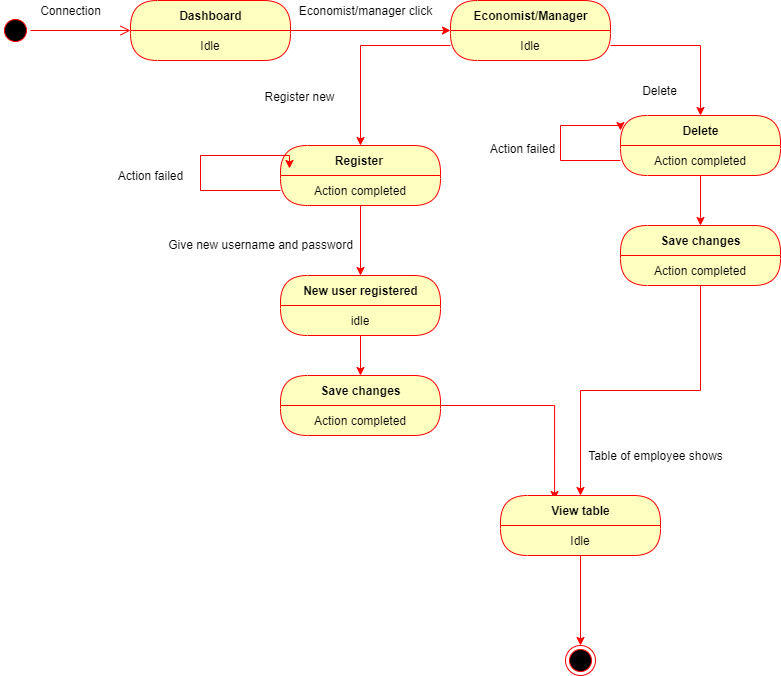

The diagram above was exported from draw.io. Its source (the exported page's mxGraphModel, read from the mxfile embedded in the PNG):
<mxGraphModel dx="868" dy="433" grid="1" gridSize="10" guides="1" tooltips="1" connect="1" arrows="1" fold="1" page="1" pageScale="1" pageWidth="850" pageHeight="1100" math="0" shadow="0">
  <root>
    <mxCell id="DJS1Gv3Hq7ncmst9Mn2w-0" />
    <mxCell id="DJS1Gv3Hq7ncmst9Mn2w-1" parent="DJS1Gv3Hq7ncmst9Mn2w-0" />
    <mxCell id="DJS1Gv3Hq7ncmst9Mn2w-2" value="" style="ellipse;html=1;shape=startState;fillColor=#000000;strokeColor=#ff0000;" parent="DJS1Gv3Hq7ncmst9Mn2w-1" vertex="1">
      <mxGeometry x="60" y="50" width="30" height="30" as="geometry" />
    </mxCell>
    <mxCell id="DJS1Gv3Hq7ncmst9Mn2w-3" value="" style="edgeStyle=orthogonalEdgeStyle;html=1;verticalAlign=bottom;endArrow=open;endSize=8;strokeColor=#ff0000;" parent="DJS1Gv3Hq7ncmst9Mn2w-1" source="DJS1Gv3Hq7ncmst9Mn2w-2" target="DJS1Gv3Hq7ncmst9Mn2w-7" edge="1">
      <mxGeometry relative="1" as="geometry">
        <mxPoint x="180" y="65" as="targetPoint" />
      </mxGeometry>
    </mxCell>
    <mxCell id="DJS1Gv3Hq7ncmst9Mn2w-11" style="edgeStyle=orthogonalEdgeStyle;rounded=0;orthogonalLoop=1;jettySize=auto;html=1;strokeColor=#FF0000;" parent="DJS1Gv3Hq7ncmst9Mn2w-1" source="DJS1Gv3Hq7ncmst9Mn2w-7" target="DJS1Gv3Hq7ncmst9Mn2w-12" edge="1">
      <mxGeometry relative="1" as="geometry">
        <mxPoint x="460" y="65" as="targetPoint" />
      </mxGeometry>
    </mxCell>
    <mxCell id="DJS1Gv3Hq7ncmst9Mn2w-7" value="Dashboard" style="swimlane;html=1;fontStyle=1;align=center;verticalAlign=middle;childLayout=stackLayout;horizontal=1;startSize=30;horizontalStack=0;resizeParent=0;resizeLast=1;container=0;fontColor=#000000;collapsible=0;rounded=1;arcSize=30;strokeColor=#ff0000;fillColor=#ffffc0;swimlaneFillColor=#ffffc0;dropTarget=0;" parent="DJS1Gv3Hq7ncmst9Mn2w-1" vertex="1">
      <mxGeometry x="190" y="35" width="160" height="60" as="geometry" />
    </mxCell>
    <mxCell id="DJS1Gv3Hq7ncmst9Mn2w-8" value="Idle" style="text;html=1;strokeColor=none;fillColor=none;align=center;verticalAlign=middle;spacingLeft=4;spacingRight=4;whiteSpace=wrap;overflow=hidden;rotatable=0;fontColor=#000000;" parent="DJS1Gv3Hq7ncmst9Mn2w-7" vertex="1">
      <mxGeometry y="30" width="160" height="30" as="geometry" />
    </mxCell>
    <mxCell id="DJS1Gv3Hq7ncmst9Mn2w-10" value="Connection" style="text;html=1;align=center;verticalAlign=middle;resizable=0;points=[];autosize=1;" parent="DJS1Gv3Hq7ncmst9Mn2w-1" vertex="1">
      <mxGeometry x="90" y="35" width="80" height="20" as="geometry" />
    </mxCell>
    <mxCell id="DJS1Gv3Hq7ncmst9Mn2w-14" value="Economist/manager click" style="text;html=1;align=center;verticalAlign=middle;resizable=0;points=[];autosize=1;" parent="DJS1Gv3Hq7ncmst9Mn2w-1" vertex="1">
      <mxGeometry x="350" y="35" width="150" height="20" as="geometry" />
    </mxCell>
    <mxCell id="DJS1Gv3Hq7ncmst9Mn2w-12" value="Economist/Manager" style="swimlane;html=1;fontStyle=1;align=center;verticalAlign=middle;childLayout=stackLayout;horizontal=1;startSize=30;horizontalStack=0;resizeParent=0;resizeLast=1;container=0;fontColor=#000000;collapsible=0;rounded=1;arcSize=30;strokeColor=#ff0000;fillColor=#ffffc0;swimlaneFillColor=#ffffc0;dropTarget=0;" parent="DJS1Gv3Hq7ncmst9Mn2w-1" vertex="1">
      <mxGeometry x="510" y="35" width="160" height="60" as="geometry" />
    </mxCell>
    <mxCell id="DJS1Gv3Hq7ncmst9Mn2w-13" value="Idle" style="text;html=1;strokeColor=none;fillColor=none;align=center;verticalAlign=middle;spacingLeft=4;spacingRight=4;whiteSpace=wrap;overflow=hidden;rotatable=0;fontColor=#000000;" parent="DJS1Gv3Hq7ncmst9Mn2w-12" vertex="1">
      <mxGeometry y="30" width="160" height="30" as="geometry" />
    </mxCell>
    <mxCell id="WpCJhZaEUupuFduAK6Bv-0" value="Idle" style="text;html=1;strokeColor=none;fillColor=none;align=center;verticalAlign=middle;spacingLeft=4;spacingRight=4;whiteSpace=wrap;overflow=hidden;rotatable=0;fontColor=#000000;" parent="DJS1Gv3Hq7ncmst9Mn2w-12" vertex="1">
      <mxGeometry y="60" width="160" as="geometry" />
    </mxCell>
    <mxCell id="6KCbHMX5UVydVb2F0ehU-2" style="edgeStyle=orthogonalEdgeStyle;rounded=0;orthogonalLoop=1;jettySize=auto;html=1;strokeColor=#FF0000;" parent="DJS1Gv3Hq7ncmst9Mn2w-1" source="DJS1Gv3Hq7ncmst9Mn2w-13" target="6KCbHMX5UVydVb2F0ehU-3" edge="1">
      <mxGeometry relative="1" as="geometry">
        <mxPoint x="590" y="170" as="targetPoint" />
      </mxGeometry>
    </mxCell>
    <mxCell id="6KCbHMX5UVydVb2F0ehU-3" value="Register&amp;nbsp;" style="swimlane;html=1;fontStyle=1;align=center;verticalAlign=middle;childLayout=stackLayout;horizontal=1;startSize=30;horizontalStack=0;resizeParent=0;resizeLast=1;container=0;fontColor=#000000;collapsible=0;rounded=1;arcSize=30;strokeColor=#ff0000;fillColor=#ffffc0;swimlaneFillColor=#ffffc0;dropTarget=0;" parent="DJS1Gv3Hq7ncmst9Mn2w-1" vertex="1">
      <mxGeometry x="340" y="180" width="160" height="60" as="geometry" />
    </mxCell>
    <mxCell id="6KCbHMX5UVydVb2F0ehU-4" value="Action completed" style="text;html=1;strokeColor=none;fillColor=none;align=center;verticalAlign=middle;spacingLeft=4;spacingRight=4;whiteSpace=wrap;overflow=hidden;rotatable=0;fontColor=#000000;" parent="6KCbHMX5UVydVb2F0ehU-3" vertex="1">
      <mxGeometry y="30" width="160" height="30" as="geometry" />
    </mxCell>
    <mxCell id="O8SqqrX0cDaqui_nxiou-2" style="edgeStyle=orthogonalEdgeStyle;rounded=0;orthogonalLoop=1;jettySize=auto;html=1;strokeColor=#FF0000;entryX=0.056;entryY=0.383;entryDx=0;entryDy=0;entryPerimeter=0;" parent="6KCbHMX5UVydVb2F0ehU-3" source="6KCbHMX5UVydVb2F0ehU-4" target="6KCbHMX5UVydVb2F0ehU-3" edge="1">
      <mxGeometry relative="1" as="geometry">
        <mxPoint y="10" as="targetPoint" />
        <Array as="points">
          <mxPoint x="-80" y="45" />
          <mxPoint x="-80" y="10" />
          <mxPoint x="9" y="10" />
        </Array>
      </mxGeometry>
    </mxCell>
    <mxCell id="WpCJhZaEUupuFduAK6Bv-1" style="edgeStyle=orthogonalEdgeStyle;rounded=0;orthogonalLoop=1;jettySize=auto;html=1;strokeColor=#FF0000;" parent="DJS1Gv3Hq7ncmst9Mn2w-1" source="DJS1Gv3Hq7ncmst9Mn2w-13" target="WpCJhZaEUupuFduAK6Bv-2" edge="1">
      <mxGeometry relative="1" as="geometry">
        <mxPoint x="750" y="180" as="targetPoint" />
      </mxGeometry>
    </mxCell>
    <mxCell id="WpCJhZaEUupuFduAK6Bv-2" value="Delete" style="swimlane;html=1;fontStyle=1;align=center;verticalAlign=middle;childLayout=stackLayout;horizontal=1;startSize=30;horizontalStack=0;resizeParent=0;resizeLast=1;container=0;fontColor=#000000;collapsible=0;rounded=1;arcSize=30;strokeColor=#ff0000;fillColor=#ffffc0;swimlaneFillColor=#ffffc0;dropTarget=0;" parent="DJS1Gv3Hq7ncmst9Mn2w-1" vertex="1">
      <mxGeometry x="680" y="150" width="160" height="60" as="geometry" />
    </mxCell>
    <mxCell id="WpCJhZaEUupuFduAK6Bv-3" value="Action completed" style="text;html=1;strokeColor=none;fillColor=none;align=center;verticalAlign=middle;spacingLeft=4;spacingRight=4;whiteSpace=wrap;overflow=hidden;rotatable=0;fontColor=#000000;" parent="WpCJhZaEUupuFduAK6Bv-2" vertex="1">
      <mxGeometry y="30" width="160" height="30" as="geometry" />
    </mxCell>
    <mxCell id="O8SqqrX0cDaqui_nxiou-10" value="Action completed" style="text;html=1;strokeColor=none;fillColor=none;align=center;verticalAlign=middle;spacingLeft=4;spacingRight=4;whiteSpace=wrap;overflow=hidden;rotatable=0;fontColor=#000000;" parent="WpCJhZaEUupuFduAK6Bv-2" vertex="1">
      <mxGeometry y="60" width="160" as="geometry" />
    </mxCell>
    <mxCell id="O8SqqrX0cDaqui_nxiou-13" value="Action completed" style="text;html=1;strokeColor=none;fillColor=none;align=center;verticalAlign=middle;spacingLeft=4;spacingRight=4;whiteSpace=wrap;overflow=hidden;rotatable=0;fontColor=#000000;" parent="WpCJhZaEUupuFduAK6Bv-2" vertex="1">
      <mxGeometry y="60" width="160" as="geometry" />
    </mxCell>
    <mxCell id="O8SqqrX0cDaqui_nxiou-4" style="edgeStyle=orthogonalEdgeStyle;rounded=0;orthogonalLoop=1;jettySize=auto;html=1;strokeColor=#FF0000;entryX=0;entryY=0.25;entryDx=0;entryDy=0;" parent="WpCJhZaEUupuFduAK6Bv-2" source="WpCJhZaEUupuFduAK6Bv-3" target="WpCJhZaEUupuFduAK6Bv-2" edge="1">
      <mxGeometry relative="1" as="geometry">
        <mxPoint x="-80" y="10" as="targetPoint" />
        <Array as="points">
          <mxPoint x="-60" y="45" />
          <mxPoint x="-60" y="10" />
          <mxPoint y="10" />
        </Array>
      </mxGeometry>
    </mxCell>
    <mxCell id="O8SqqrX0cDaqui_nxiou-0" value="Register new" style="text;html=1;align=center;verticalAlign=middle;resizable=0;points=[];autosize=1;" parent="DJS1Gv3Hq7ncmst9Mn2w-1" vertex="1">
      <mxGeometry x="314" y="121" width="90" height="20" as="geometry" />
    </mxCell>
    <mxCell id="O8SqqrX0cDaqui_nxiou-1" value="Delete" style="text;html=1;align=center;verticalAlign=middle;resizable=0;points=[];autosize=1;" parent="DJS1Gv3Hq7ncmst9Mn2w-1" vertex="1">
      <mxGeometry x="694" y="115" width="50" height="20" as="geometry" />
    </mxCell>
    <mxCell id="O8SqqrX0cDaqui_nxiou-3" value="Action failed" style="text;html=1;align=center;verticalAlign=middle;resizable=0;points=[];autosize=1;" parent="DJS1Gv3Hq7ncmst9Mn2w-1" vertex="1">
      <mxGeometry x="170" y="200" width="80" height="20" as="geometry" />
    </mxCell>
    <mxCell id="O8SqqrX0cDaqui_nxiou-5" value="Action failed" style="text;html=1;align=center;verticalAlign=middle;resizable=0;points=[];autosize=1;" parent="DJS1Gv3Hq7ncmst9Mn2w-1" vertex="1">
      <mxGeometry x="542" y="173" width="80" height="20" as="geometry" />
    </mxCell>
    <mxCell id="O8SqqrX0cDaqui_nxiou-6" style="edgeStyle=orthogonalEdgeStyle;rounded=0;orthogonalLoop=1;jettySize=auto;html=1;strokeColor=#FF0000;" parent="DJS1Gv3Hq7ncmst9Mn2w-1" source="6KCbHMX5UVydVb2F0ehU-4" target="O8SqqrX0cDaqui_nxiou-7" edge="1">
      <mxGeometry relative="1" as="geometry">
        <mxPoint x="420" y="310" as="targetPoint" />
      </mxGeometry>
    </mxCell>
    <mxCell id="O8SqqrX0cDaqui_nxiou-7" value="New user registered" style="swimlane;html=1;fontStyle=1;align=center;verticalAlign=middle;childLayout=stackLayout;horizontal=1;startSize=30;horizontalStack=0;resizeParent=0;resizeLast=1;container=0;fontColor=#000000;collapsible=0;rounded=1;arcSize=30;strokeColor=#ff0000;fillColor=#ffffc0;swimlaneFillColor=#ffffc0;dropTarget=0;" parent="DJS1Gv3Hq7ncmst9Mn2w-1" vertex="1">
      <mxGeometry x="340" y="310" width="160" height="60" as="geometry" />
    </mxCell>
    <mxCell id="O8SqqrX0cDaqui_nxiou-8" value="idle" style="text;html=1;strokeColor=none;fillColor=none;align=center;verticalAlign=middle;spacingLeft=4;spacingRight=4;whiteSpace=wrap;overflow=hidden;rotatable=0;fontColor=#000000;" parent="O8SqqrX0cDaqui_nxiou-7" vertex="1">
      <mxGeometry y="30" width="160" height="30" as="geometry" />
    </mxCell>
    <mxCell id="O8SqqrX0cDaqui_nxiou-17" value="idle" style="text;html=1;strokeColor=none;fillColor=none;align=center;verticalAlign=middle;spacingLeft=4;spacingRight=4;whiteSpace=wrap;overflow=hidden;rotatable=0;fontColor=#000000;" parent="O8SqqrX0cDaqui_nxiou-7" vertex="1">
      <mxGeometry y="60" width="160" as="geometry" />
    </mxCell>
    <mxCell id="O8SqqrX0cDaqui_nxiou-9" value="Give new username and password" style="text;html=1;align=center;verticalAlign=middle;resizable=0;points=[];autosize=1;" parent="DJS1Gv3Hq7ncmst9Mn2w-1" vertex="1">
      <mxGeometry x="220" y="269" width="200" height="20" as="geometry" />
    </mxCell>
    <mxCell id="O8SqqrX0cDaqui_nxiou-14" style="edgeStyle=orthogonalEdgeStyle;rounded=0;orthogonalLoop=1;jettySize=auto;html=1;strokeColor=#FF0000;" parent="DJS1Gv3Hq7ncmst9Mn2w-1" source="O8SqqrX0cDaqui_nxiou-13" target="O8SqqrX0cDaqui_nxiou-15" edge="1">
      <mxGeometry relative="1" as="geometry">
        <mxPoint x="760" y="290" as="targetPoint" />
      </mxGeometry>
    </mxCell>
    <mxCell id="O8SqqrX0cDaqui_nxiou-15" value="Save changes" style="swimlane;html=1;fontStyle=1;align=center;verticalAlign=middle;childLayout=stackLayout;horizontal=1;startSize=30;horizontalStack=0;resizeParent=0;resizeLast=1;container=0;fontColor=#000000;collapsible=0;rounded=1;arcSize=30;strokeColor=#ff0000;fillColor=#ffffc0;swimlaneFillColor=#ffffc0;dropTarget=0;" parent="DJS1Gv3Hq7ncmst9Mn2w-1" vertex="1">
      <mxGeometry x="680" y="260" width="160" height="60" as="geometry" />
    </mxCell>
    <mxCell id="O8SqqrX0cDaqui_nxiou-16" value="Action completed" style="text;html=1;strokeColor=none;fillColor=none;align=center;verticalAlign=middle;spacingLeft=4;spacingRight=4;whiteSpace=wrap;overflow=hidden;rotatable=0;fontColor=#000000;" parent="O8SqqrX0cDaqui_nxiou-15" vertex="1">
      <mxGeometry y="30" width="160" height="30" as="geometry" />
    </mxCell>
    <mxCell id="O8SqqrX0cDaqui_nxiou-18" style="edgeStyle=orthogonalEdgeStyle;rounded=0;orthogonalLoop=1;jettySize=auto;html=1;strokeColor=#FF0000;" parent="DJS1Gv3Hq7ncmst9Mn2w-1" source="O8SqqrX0cDaqui_nxiou-17" target="O8SqqrX0cDaqui_nxiou-19" edge="1">
      <mxGeometry relative="1" as="geometry">
        <mxPoint x="420" y="440" as="targetPoint" />
      </mxGeometry>
    </mxCell>
    <mxCell id="O8SqqrX0cDaqui_nxiou-21" style="edgeStyle=orthogonalEdgeStyle;rounded=0;orthogonalLoop=1;jettySize=auto;html=1;strokeColor=#FF0000;entryX=0.338;entryY=0.067;entryDx=0;entryDy=0;entryPerimeter=0;" parent="DJS1Gv3Hq7ncmst9Mn2w-1" source="O8SqqrX0cDaqui_nxiou-19" target="O8SqqrX0cDaqui_nxiou-23" edge="1">
      <mxGeometry relative="1" as="geometry">
        <mxPoint x="610" y="530" as="targetPoint" />
      </mxGeometry>
    </mxCell>
    <mxCell id="O8SqqrX0cDaqui_nxiou-19" value="Save changes" style="swimlane;html=1;fontStyle=1;align=center;verticalAlign=middle;childLayout=stackLayout;horizontal=1;startSize=30;horizontalStack=0;resizeParent=0;resizeLast=1;container=0;fontColor=#000000;collapsible=0;rounded=1;arcSize=30;strokeColor=#ff0000;fillColor=#ffffc0;swimlaneFillColor=#ffffc0;dropTarget=0;" parent="DJS1Gv3Hq7ncmst9Mn2w-1" vertex="1">
      <mxGeometry x="340" y="410" width="160" height="60" as="geometry" />
    </mxCell>
    <mxCell id="O8SqqrX0cDaqui_nxiou-20" value="Action completed" style="text;html=1;strokeColor=none;fillColor=none;align=center;verticalAlign=middle;spacingLeft=4;spacingRight=4;whiteSpace=wrap;overflow=hidden;rotatable=0;fontColor=#000000;" parent="O8SqqrX0cDaqui_nxiou-19" vertex="1">
      <mxGeometry y="30" width="160" height="30" as="geometry" />
    </mxCell>
    <mxCell id="O8SqqrX0cDaqui_nxiou-22" style="edgeStyle=orthogonalEdgeStyle;rounded=0;orthogonalLoop=1;jettySize=auto;html=1;strokeColor=#FF0000;" parent="DJS1Gv3Hq7ncmst9Mn2w-1" source="O8SqqrX0cDaqui_nxiou-16" target="O8SqqrX0cDaqui_nxiou-23" edge="1">
      <mxGeometry relative="1" as="geometry">
        <mxPoint x="650" y="520" as="targetPoint" />
      </mxGeometry>
    </mxCell>
    <mxCell id="O8SqqrX0cDaqui_nxiou-23" value="View table" style="swimlane;html=1;fontStyle=1;align=center;verticalAlign=middle;childLayout=stackLayout;horizontal=1;startSize=30;horizontalStack=0;resizeParent=0;resizeLast=1;container=0;fontColor=#000000;collapsible=0;rounded=1;arcSize=30;strokeColor=#ff0000;fillColor=#ffffc0;swimlaneFillColor=#ffffc0;dropTarget=0;" parent="DJS1Gv3Hq7ncmst9Mn2w-1" vertex="1">
      <mxGeometry x="560" y="530" width="160" height="60" as="geometry" />
    </mxCell>
    <mxCell id="O8SqqrX0cDaqui_nxiou-24" value="Idle" style="text;html=1;strokeColor=none;fillColor=none;align=center;verticalAlign=middle;spacingLeft=4;spacingRight=4;whiteSpace=wrap;overflow=hidden;rotatable=0;fontColor=#000000;" parent="O8SqqrX0cDaqui_nxiou-23" vertex="1">
      <mxGeometry y="30" width="160" height="30" as="geometry" />
    </mxCell>
    <mxCell id="O8SqqrX0cDaqui_nxiou-25" value="Table of employee shows" style="text;html=1;align=center;verticalAlign=middle;resizable=0;points=[];autosize=1;" parent="DJS1Gv3Hq7ncmst9Mn2w-1" vertex="1">
      <mxGeometry x="640" y="480" width="150" height="20" as="geometry" />
    </mxCell>
    <mxCell id="O8SqqrX0cDaqui_nxiou-26" value="" style="ellipse;html=1;shape=endState;fillColor=#000000;strokeColor=#ff0000;" parent="DJS1Gv3Hq7ncmst9Mn2w-1" vertex="1">
      <mxGeometry x="625" y="680" width="30" height="30" as="geometry" />
    </mxCell>
    <mxCell id="O8SqqrX0cDaqui_nxiou-27" style="edgeStyle=orthogonalEdgeStyle;rounded=0;orthogonalLoop=1;jettySize=auto;html=1;entryX=0.5;entryY=0;entryDx=0;entryDy=0;strokeColor=#FF0000;" parent="DJS1Gv3Hq7ncmst9Mn2w-1" source="O8SqqrX0cDaqui_nxiou-24" target="O8SqqrX0cDaqui_nxiou-26" edge="1">
      <mxGeometry relative="1" as="geometry" />
    </mxCell>
  </root>
</mxGraphModel>